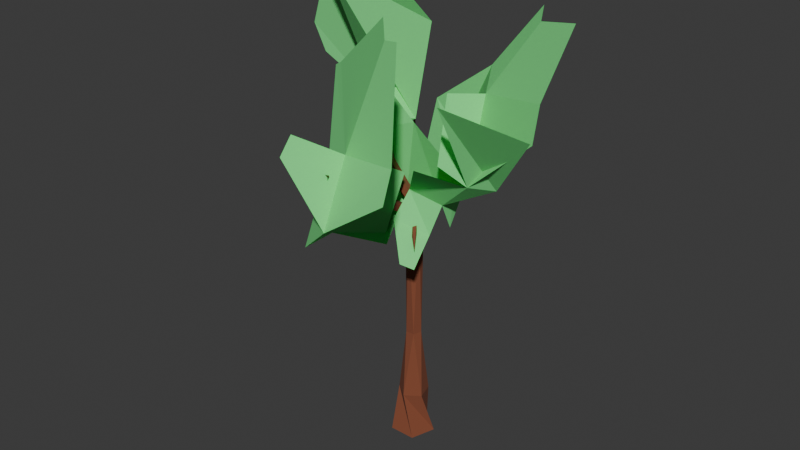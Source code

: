 # Source: tree1.blend  (saved by Blender 4.5.88; exported with 4.5.12 LTS)
import bpy
from mathutils import Matrix  # noqa: F401  (used for matrix-valued properties, if any)

bpy.ops.wm.read_factory_settings(use_empty=True)
scene = bpy.context.scene
scene.name = 'Scene'

# ---- collections
col_collection = bpy.data.collections.new('Collection'); scene.collection.children.link(col_collection)

# ---- materials (node trees are filled in below, after node groups)
mat_material_002 = bpy.data.materials.new('Material.002')
mat_material_003 = bpy.data.materials.new('Material.003')
mat_material_001 = bpy.data.materials.new('Material.001')

# ---- material node trees
mat_material_002.use_nodes = True; mat_material_002.node_tree.nodes.clear()
_N = mat_material_002.node_tree.nodes; _L = mat_material_002.node_tree.links
n0 = _N.new('ShaderNodeBsdfPrincipled'); n0.name = 'Principled BSDF'; n0.location = (-200, 100)
n0.inputs[0].default_value = (0.2259, 0.06549, 0.0299, 1.0)
n0.inputs[2].default_value = 1.0
n1 = _N.new('ShaderNodeOutputMaterial'); n1.name = 'Material Output'; n1.location = (200, 100)
_L.new(n0.outputs[0], n1.inputs[0])
n1.is_active_output = True
mat_material_003.use_nodes = True; mat_material_003.node_tree.nodes.clear()
_N = mat_material_003.node_tree.nodes; _L = mat_material_003.node_tree.links
n0 = _N.new('ShaderNodeBsdfPrincipled'); n0.name = 'Principled BSDF'; n0.location = (-200, 100)
n0.inputs[0].default_value = (0.8, 0.4356, 0.2005, 1.0)
n0.inputs[2].default_value = 1.0
n1 = _N.new('ShaderNodeOutputMaterial'); n1.name = 'Material Output'; n1.location = (200, 100)
_L.new(n0.outputs[0], n1.inputs[0])
n1.is_active_output = True
mat_material_001.use_nodes = True; mat_material_001.node_tree.nodes.clear()
_N = mat_material_001.node_tree.nodes; _L = mat_material_001.node_tree.links
n0 = _N.new('ShaderNodeBsdfPrincipled'); n0.name = 'Principled BSDF'; n0.location = (-200, 100)
n0.inputs[0].default_value = (0.1738, 0.8001, 0.2373, 1.0)
n0.inputs[2].default_value = 1.0
n1 = _N.new('ShaderNodeOutputMaterial'); n1.name = 'Material Output'; n1.location = (200, 100)
_L.new(n0.outputs[0], n1.inputs[0])
n1.is_active_output = True

# ---- world
world_world = bpy.data.worlds.new('World'); scene.world = world_world
world_world.use_nodes = True; world_world.node_tree.nodes.clear()
_N = world_world.node_tree.nodes; _L = world_world.node_tree.links
n0 = _N.new('ShaderNodeOutputWorld'); n0.name = 'World Output'; n0.location = (200, 100)
n1 = _N.new('ShaderNodeBackground'); n1.name = 'Background'; n1.location = (-200, 100)
n1.inputs[0].default_value = (0.05088, 0.05088, 0.05088, 1.0)
_L.new(n1.outputs[0], n0.inputs[0])
n0.is_active_output = True
world_world.color = (0.05088, 0.05088, 0.05088)
world_world.sun_shadow_jitter_overblur = 0.0

# ---- meshes
me_cylinder = bpy.data.meshes.new('Cylinder')
me_cylinder.from_pydata([(0.4211, 0.5464, 1.0), (0.6498, -0.2317, 1.0), (-0.01957, -0.6896, 1.0), (-0.6619, -0.1945, 1.0), (-0.3895, 0.5694, 1.0), (0.3267, 0.1032, 4.098), (0.1991, -0.2788, 4.098), (-0.2037, -0.2755, 4.098), (-0.325, 0.1085, 4.098), (0.002815, 0.3426, 4.098), (0.3431, -0.1177, 9.848), (-0.02972, -0.3776, 9.857), (-0.3868, -0.13, 9.826), (-0.2061, 0.3959, 9.892), (0.2481, 0.3009, 9.841), (0.2854, -0.1191, 10.25), (0.03326, -0.2723, 10.19), (-0.2837, -0.08408, 10.16), (-0.181, 0.2128, 10.27), (0.1775, 0.191, 10.28), (-1.099, -3.391, 11.74), (-1.431, -3.171, 11.8), (-0.9633, -3.285, 12.1), (-1.295, -3.066, 12.16), (1.181, -6.478, 14.18), (2.638, -0.1545, 11.98), (2.566, 0.2418, 11.98), (2.511, -0.1754, 12.36), (2.44, 0.221, 12.36), (4.68, -1.969, 14.82), (-2.273, 2.522, 8.502), (-2.098, 2.932, 8.677), (-2.255, 2.474, 8.897), (-2.132, 2.786, 9.046), (-3.632, 4.414, 12.55), (1.454, -1.811, 9.282), (0.9398, 3.31, 12.69), (1.354, 3.15, 12.55), (0.9169, 2.971, 12.9), (1.251, 2.87, 12.82), (2.861, 3.416, 16.44), (-0.5573, -0.8446, 12.31), (-0.8039, -0.9958, 12.22), (-1.122, -0.8098, 12.19), (-1.029, -0.5208, 12.33), (-0.6712, -0.5386, 12.35), (-1.27, -0.5263, 15.21)], [], [(2, 1, 6, 7), (5, 9, 14, 10), (0, 4, 9, 5), (1, 0, 5, 6), (3, 2, 7, 8), (4, 3, 8, 9), (15, 10, 25, 27), (8, 7, 12, 13), (6, 5, 10, 11), (9, 8, 13, 14), (7, 6, 11, 12), (17, 16, 42, 43), (13, 12, 30, 31), (10, 15, 35), (13, 18, 38, 36), (16, 17, 23, 22), (23, 21, 24), (12, 11, 20, 21), (11, 16, 22, 20), (17, 12, 21, 23), (21, 20, 24), (20, 22, 24), (22, 23, 24), (26, 28, 29), (19, 15, 27, 28), (10, 14, 26, 25), (14, 19, 28, 26), (25, 26, 29), (27, 25, 29), (28, 27, 29), (30, 32, 34), (18, 13, 31, 33), (17, 18, 33, 32), (12, 17, 32, 30), (31, 30, 34), (33, 31, 34), (32, 33, 34), (15, 16, 35), (16, 11, 35), (11, 10, 35), (38, 39, 40), (14, 13, 36, 37), (19, 14, 37, 39), (18, 19, 39, 38), (39, 37, 40), (37, 36, 40), (36, 38, 40), (45, 44, 46), (15, 19, 45, 41), (18, 17, 43, 44), (16, 15, 41, 42), (19, 18, 44, 45), (43, 42, 46), (41, 45, 46), (44, 43, 46), (42, 41, 46), (1, 2, 3, 4, 0)])
me_cylinder.polygons.foreach_set('material_index', [0, 0, 0, 0, 0, 0, 0, 0, 0, 0, 0, 0, 0, 0, 0, 0, 0, 0, 0, 0, 0, 0, 0, 0, 0, 0, 0, 0, 0, 0, 0, 0, 0, 0, 0, 0, 0, 0, 0, 0, 0, 0, 0, 0, 0, 0, 0, 0, 0, 0, 0, 0, 0, 0, 0, 0, 1])
_uv = me_cylinder.uv_layers.new(name='UVMap')
_uv.uv.foreach_set('vector', [0.6, 1.0, 0.8, 1.0, 0.8, 1.0, 0.6, 1.0, 2.98e-08, 1.0, 0.2, 1.0, 0.2, 1.0, 2.98e-08, 1.0, 2.98e-08, 1.0, 0.2, 1.0, 0.2, 1.0, 2.98e-08, 1.0, 0.8, 1.0, 1.0, 1.0, 1.0, 1.0, 0.8, 1.0, 0.4, 1.0, 0.6, 1.0, 0.6, 1.0, 0.4, 1.0, 0.2, 1.0, 0.4, 1.0, 0.4, 1.0, 0.2, 1.0, 1.0, 1.0, 1.0, 1.0, 1.0, 1.0, 1.0, 1.0, 0.4, 1.0, 0.6, 1.0, 0.6, 1.0, 0.4, 1.0, 0.8, 1.0, 1.0, 1.0, 1.0, 1.0, 0.8, 1.0, 0.2, 1.0, 0.4, 1.0, 0.4, 1.0, 0.2, 1.0, 0.6, 1.0, 0.8, 1.0, 0.8, 1.0, 0.6, 1.0, 0.3911, 0.05584, 0.4783, 0.3242, 0.4783, 0.3242, 0.3911, 0.05584, 0.4, 1.0, 0.6, 1.0, 0.6, 1.0, 0.4, 1.0, 1.0, 1.0, 1.0, 1.0, 1.0, 1.0, 0.4, 1.0, 0.4, 1.0, 0.4, 1.0, 0.4, 1.0, 0.4783, 0.3242, 0.3911, 0.05584, 0.3911, 0.05584, 0.4783, 0.3242, 0.6, 1.0, 0.6, 1.0, 0.6, 1.0, 0.6, 1.0, 0.8, 1.0, 0.8, 1.0, 0.6, 1.0, 0.8, 1.0, 0.8, 1.0, 0.8, 1.0, 0.8, 1.0, 0.6, 1.0, 0.6, 1.0, 0.6, 1.0, 0.6, 1.0, 0.6, 1.0, 0.8, 1.0, 0.6, 1.0, 0.8, 1.0, 0.8, 1.0, 0.8, 1.0, 0.4783, 0.3242, 0.3911, 0.05584, 0.4783, 0.3242, 0.2, 1.0, 0.2, 1.0, 0.2, 1.0, 0.02175, 0.3242, 0.25, 0.49, 0.25, 0.49, 0.02175, 0.3242, 2.98e-08, 1.0, 0.2, 1.0, 0.2, 1.0, 2.98e-08, 1.0, 0.2, 1.0, 0.2, 1.0, 0.2, 1.0, 0.2, 1.0, 2.98e-08, 1.0, 0.2, 1.0, 2.98e-08, 1.0, 1.0, 1.0, 1.0, 1.0, 1.0, 1.0, 0.02175, 0.3242, 0.25, 0.49, 0.02175, 0.3242, 0.6, 1.0, 0.6, 1.0, 0.6, 1.0, 0.4, 1.0, 0.4, 1.0, 0.4, 1.0, 0.4, 1.0, 0.3911, 0.05584, 0.1089, 0.05584, 0.1089, 0.05584, 0.3911, 0.05584, 0.6, 1.0, 0.6, 1.0, 0.6, 1.0, 0.6, 1.0, 0.4, 1.0, 0.6, 1.0, 0.4, 1.0, 0.4, 1.0, 0.4, 1.0, 0.4, 1.0, 0.3911, 0.05584, 0.1089, 0.05584, 0.3911, 0.05584, 0.25, 0.49, 0.4783, 0.3242, 0.25, 0.49, 0.8, 1.0, 0.8, 1.0, 0.8, 1.0, 0.8, 1.0, 1.0, 1.0, 0.8, 1.0, 0.1089, 0.05584, 0.02175, 0.3242, 0.1089, 0.05584, 0.2, 1.0, 0.4, 1.0, 0.4, 1.0, 0.2, 1.0, 0.2, 1.0, 0.2, 1.0, 0.2, 1.0, 0.2, 1.0, 0.1089, 0.05584, 0.02175, 0.3242, 0.02175, 0.3242, 0.1089, 0.05584, 0.2, 1.0, 0.2, 1.0, 0.2, 1.0, 0.2, 1.0, 0.4, 1.0, 0.2, 1.0, 0.4, 1.0, 0.4, 1.0, 0.4, 1.0, 0.02175, 0.3242, 0.1089, 0.05584, 0.02175, 0.3242, 0.25, 0.49, 0.02175, 0.3242, 0.02175, 0.3242, 0.25, 0.49, 0.1089, 0.05584, 0.3911, 0.05584, 0.3911, 0.05584, 0.1089, 0.05584, 0.4783, 0.3242, 0.25, 0.49, 0.25, 0.49, 0.4783, 0.3242, 0.02175, 0.3242, 0.1089, 0.05584, 0.1089, 0.05584, 0.02175, 0.3242, 0.3911, 0.05584, 0.4783, 0.3242, 0.3911, 0.05584, 0.25, 0.49, 0.02175, 0.3242, 0.25, 0.49, 0.1089, 0.05584, 0.3911, 0.05584, 0.1089, 0.05584, 0.4783, 0.3242, 0.25, 0.49, 0.4783, 0.3242, 0.8, 1.0, 0.6, 1.0, 0.4, 1.0, 0.2, 1.0, 2.98e-08, 1.0])
me_cylinder.materials.append(mat_material_002)
me_cylinder.materials.append(mat_material_003)
me_cylinder.update()
me_plane = bpy.data.meshes.new('Plane')
me_plane.from_pydata([(1.383, 0.6964, 2.109), (3.343, 0.3767, 1.009), (-0.005778, 1.647, 0.9396), (0.4314, 0.2026, -0.4927), (-0.538, 1.689, 2.912), (0.1479, 1.443, 3.187), (2.15, 0.01731, 2.764), (3.98, -0.3052, 2.599), (2.596, 0.1526, 5.024), (3.938, 0.01493, 3.872), (5.496, -0.09742, 7.165), (6.175, -1.418, 6.497), (6.351, 1.481, 5.302), (6.952, -0.08609, 4.725), (4.258, 0.5422, 2.784), (4.827, -1.126, 2.573), (6.986, -3.554, 3.507), (5.204, -2.773, 1.906), (7.809, -2.794, 3.334), (5.001, -1.326, 2.122), (5.433, -4.888, 4.234), (3.691, -2.995, 2.263), (3.874, -2.966, 5.212), (3.161, -2.457, 2.063), (1.755, -3.588, 4.51), (1.179, -2.86, 3.263), (3.317, -2.16, 4.972), (0.311, -0.8838, 4.71), (2.732, -4.944, 4.064), (1.244, -5.023, 0.2695), (2.697, -6.631, 4.362), (3.249, -8.606, 1.742), (4.11, -7.204, 5.292), (5.06, -9.442, 3.278), (2.993, -8.826, 6.316), (3.129, -9.547, 5.706), (4.869, -3.143, 0.5859), (3.493, -3.746, 1.158), (5.187, -4.512, -0.2964), (4.649, -4.762, -0.1181), (4.045, -3.716, 3.364), (3.022, -3.702, 0.295), (2.668, -1.497, 1.859), (3.329, -4.009, 0.0173), (3.771, -1.776, 1.481), (3.546, -2.394, 0.5108), (5.375, -2.443, 0.8496), (4.056, 0.7517, 1.988), (2.65, -0.1549, 0.523), (4.291, -0.634, 0.998), (2.305, -0.5573, 0.7401), (0.796, -0.9783, -0.4199), (1.859, -1.181, 1.842), (0.6323, -2.26, 0.7787), (3.645, -1.519, 1.27), (2.939, -2.775, -0.0434), (3.145, 1.311, 3.986), (6.274, 1.48, 5.784), (5.32, -2.746, 6.685), (6.157, -4.356, 4.436), (1.942, -4.056, 5.37), (2.404, -1.868, 6.239), (4.878, -6.398, 5.013), (3.549, -5.763, 3.824), (7.049, -5.607, 7.387), (10.31, -4.533, 6.517), (7.046, -8.065, 5.846), (7.551, -9.123, 4.974), (2.287, -3.535, 7.271), (1.555, -3.748, 7.001), (9.794, -3.24, 7.474), (10.12, -4.1, 6.271), (7.228, 0.7056, 9.716), (7.628, -0.07209, 9.322), (9.76, -1.146, 9.898), (1.357, -4.641, 7.468), (1.413, -4.101, 7.333), (1.844, -4.864, 7.748), (5.737, -6.861, 9.866), (6.445, -7.07, 9.995), (5.196, -6.298, 10.46), (2.251, 3.094, 2.879), (2.872, 2.375, 3.448), (3.997, 2.264, 2.972), (3.21, 1.896, 3.745), (-0.7616, -2.762, 10.54), (-2.265, -0.9698, 10.77), (3.937, -1.988, 9.061), (2.346, -2.89, 11.14), (-3.525, -0.7372, 7.306), (-2.836, -0.8003, 6.14)], [], [(0, 1, 3, 2), (0, 2, 4, 5), (1, 0, 6, 7), (7, 6, 8, 9), (9, 8, 10, 11), (11, 10, 12, 13), (13, 12, 14, 15), (9, 11, 16, 17), (17, 16, 18, 19), (16, 17, 21, 20), (17, 16, 22, 23), (23, 22, 24, 25), (25, 24, 26, 27), (24, 25, 29, 28), (28, 29, 31, 30), (30, 31, 33, 32), (32, 33, 35, 34), (21, 17, 36, 37), (37, 36, 38, 39), (29, 28, 40, 41), (29, 25, 42, 43), (36, 17, 44, 45), (9, 17, 46, 47), (6, 7, 49, 48), (3, 1, 50, 51), (51, 50, 52, 53), (53, 52, 54, 55), (10, 8, 56, 57), (16, 11, 58, 59), (26, 24, 60, 61), (30, 32, 62, 63), (18, 16, 64, 65), (33, 32, 66, 67), (24, 22, 68, 69), (11, 16, 71, 70), (11, 70, 74, 73), (10, 11, 73, 72), (32, 30, 75, 77), (28, 30, 75, 76), (32, 77, 80, 78), (66, 32, 78, 79), (6, 0, 82, 84), (0, 1, 83, 82), (2, 0, 82, 81), (27, 26, 85, 86), (85, 26, 87, 88), (27, 86, 89, 90)])
_uv = me_plane.uv_layers.new(name='UVMap')
_uv.uv.foreach_set('vector', [0.0, 0.0, 1.0, 0.0, 1.0, 1.0, 0.0, 1.0, 0.0, 0.0, 0.0, 1.0, 0.0, 1.0, 0.0, 0.0, 1.0, 0.0, 0.0, 0.0, 0.0, 0.0, 1.0, 0.0, 1.0, 0.0, 0.0, 0.0, 0.0, 0.0, 1.0, 0.0, 1.0, 0.0, 0.0, 0.0, 0.0, 0.0, 1.0, 0.0, 1.0, 0.0, 0.0, 0.0, 0.0, 0.0, 1.0, 0.0, 1.0, 0.0, 0.0, 0.0, 0.0, 0.0, 1.0, 0.0, 1.0, 0.0, 1.0, 0.0, 1.0, 0.0, 1.0, 0.0, 1.0, 0.0, 1.0, 0.0, 1.0, 0.0, 1.0, 0.0, 1.0, 0.0, 1.0, 0.0, 1.0, 0.0, 1.0, 0.0, 1.0, 0.0, 1.0, 0.0, 1.0, 0.0, 1.0, 0.0, 1.0, 0.0, 1.0, 0.0, 1.0, 0.0, 1.0, 0.0, 1.0, 0.0, 1.0, 0.0, 1.0, 0.0, 1.0, 0.0, 1.0, 0.0, 1.0, 0.0, 1.0, 0.0, 1.0, 0.0, 1.0, 0.0, 1.0, 0.0, 1.0, 0.0, 1.0, 0.0, 1.0, 0.0, 1.0, 0.0, 1.0, 0.0, 1.0, 0.0, 1.0, 0.0, 1.0, 0.0, 1.0, 0.0, 1.0, 0.0, 1.0, 0.0, 1.0, 0.0, 1.0, 0.0, 1.0, 0.0, 1.0, 0.0, 1.0, 0.0, 1.0, 0.0, 1.0, 0.0, 1.0, 0.0, 1.0, 0.0, 1.0, 0.0, 1.0, 0.0, 1.0, 0.0, 1.0, 0.0, 1.0, 0.0, 1.0, 0.0, 1.0, 0.0, 1.0, 0.0, 1.0, 0.0, 1.0, 0.0, 1.0, 0.0, 1.0, 0.0, 1.0, 0.0, 1.0, 0.0, 0.0, 0.0, 1.0, 0.0, 1.0, 0.0, 0.0, 0.0, 1.0, 1.0, 1.0, 0.0, 1.0, 0.0, 1.0, 1.0, 1.0, 1.0, 1.0, 0.0, 1.0, 0.0, 1.0, 1.0, 1.0, 1.0, 1.0, 0.0, 1.0, 0.0, 1.0, 1.0, 0.0, 0.0, 0.0, 0.0, 0.0, 0.0, 0.0, 0.0, 1.0, 0.0, 1.0, 0.0, 1.0, 0.0, 1.0, 0.0, 1.0, 0.0, 1.0, 0.0, 1.0, 0.0, 1.0, 0.0, 1.0, 0.0, 1.0, 0.0, 1.0, 0.0, 1.0, 0.0, 1.0, 0.0, 1.0, 0.0, 1.0, 0.0, 1.0, 0.0, 1.0, 0.0, 1.0, 0.0, 1.0, 0.0, 1.0, 0.0, 1.0, 0.0, 1.0, 0.0, 1.0, 0.0, 1.0, 0.0, 1.0, 0.0, 1.0, 0.0, 1.0, 0.0, 1.0, 0.0, 1.0, 0.0, 1.0, 0.0, 1.0, 0.0, 1.0, 0.0, 0.0, 0.0, 1.0, 0.0, 1.0, 0.0, 0.0, 0.0, 1.0, 0.0, 1.0, 0.0, 1.0, 0.0, 1.0, 0.0, 1.0, 0.0, 1.0, 0.0, 1.0, 0.0, 1.0, 0.0, 1.0, 0.0, 1.0, 0.0, 1.0, 0.0, 1.0, 0.0, 1.0, 0.0, 1.0, 0.0, 1.0, 0.0, 1.0, 0.0, 0.0, 0.0, 0.0, 0.0, 0.0, 0.0, 0.0, 0.0, 0.0, 0.0, 1.0, 0.0, 1.0, 0.0, 0.0, 0.0, 0.0, 1.0, 0.0, 0.0, 0.0, 0.0, 0.0, 1.0, 1.0, 0.0, 1.0, 0.0, 1.0, 0.0, 1.0, 0.0, 1.0, 0.0, 1.0, 0.0, 1.0, 0.0, 1.0, 0.0, 1.0, 0.0, 1.0, 0.0, 1.0, 0.0, 1.0, 0.0])
me_plane.materials.append(mat_material_001)
me_plane.update()
me_cylinder_001 = bpy.data.meshes.new('Cylinder.001')
me_cylinder_001.from_pydata([(0.0, 1.0, -1.0), (0.4211, 0.5464, 1.0), (0.9511, 0.309, -1.0), (0.6498, -0.2317, 1.0), (0.5878, -0.809, -1.0), (-0.01957, -0.6896, 1.0), (-0.5878, -0.809, -1.0), (-0.6619, -0.1945, 1.0), (-0.9511, 0.309, -1.0), (-0.3895, 0.5694, 1.0)], [], [(0, 1, 3, 2), (2, 3, 5, 4), (4, 5, 7, 6), (6, 7, 9, 8), (8, 9, 1, 0), (0, 2, 4, 6, 8), (3, 1, 9, 7, 5)])
me_cylinder_001.polygons.foreach_set('material_index', [0, 0, 0, 0, 0, 0, 1])
_uv = me_cylinder_001.uv_layers.new(name='UVMap')
_uv.uv.foreach_set('vector', [1.0, 0.5, 1.0, 1.0, 0.8, 1.0, 0.8, 0.5, 0.8, 0.5, 0.8, 1.0, 0.6, 1.0, 0.6, 0.5, 0.6, 0.5, 0.6, 1.0, 0.4, 1.0, 0.4, 0.5, 0.4, 0.5, 0.4, 1.0, 0.2, 1.0, 0.2, 0.5, 0.2, 0.5, 0.2, 1.0, 2.98e-08, 1.0, 2.98e-08, 0.5, 0.75, 0.49, 0.9783, 0.3242, 0.8911, 0.05584, 0.6089, 0.05584, 0.5217, 0.3242, 0.8, 1.0, 2.98e-08, 1.0, 0.2, 1.0, 0.4, 1.0, 0.6, 1.0])
me_cylinder_001.materials.append(mat_material_002)
me_cylinder_001.materials.append(mat_material_003)
me_cylinder_001.update()

# ---- objects
ob_trunk = bpy.data.objects.new('Trunk', me_cylinder)
ob_leaves = bpy.data.objects.new('Leaves', me_plane)
ob_stump = bpy.data.objects.new('Stump', me_cylinder_001)

# ---- transforms, parenting, visibility, modifiers, constraints
ob_trunk.location = (0.0, 0.0, 0.0)
ob_leaves.location = (-3.547, 2.461, 8.897)
ob_stump.location = (0.0, 0.0, 0.0)

# ---- collection membership
col_collection.objects.link(ob_trunk)
col_collection.objects.link(ob_leaves)
col_collection.objects.link(ob_stump)

# ---- scene / render settings (as saved in the file)
scene.frame_start = 1; scene.frame_end = 250; scene.frame_set(1)
scene.render.engine = 'BLENDER_EEVEE_NEXT'
bpy.context.view_layer.update()

# ---- added for rendering (the .blend has no active camera and no usable light): camera, sun
cam_auto = bpy.data.cameras.new('AutoCamera')
cam_auto.lens = 50.0
cam_auto.sensor_width = 36.0
cam_auto.clip_end = 1000.0
ob_auto_camera = bpy.data.objects.new('AutoCamera', cam_auto)
scene.collection.objects.link(ob_auto_camera)
ob_auto_camera.location = (25.9083, -32.0439, 30.3708)
ob_auto_camera.rotation_euler = (1.09748, -7.21219e-08, 0.694738)
scene.camera = ob_auto_camera
light_auto_sun = bpy.data.lights.new('AutoSun', 'SUN')
light_auto_sun.energy = 3.0
light_auto_sun.angle = 0.0523599
ob_auto_sun = bpy.data.objects.new('AutoSun', light_auto_sun)
scene.collection.objects.link(ob_auto_sun)
ob_auto_sun.rotation_euler = (0.872665, 0.174533, 0.523599)
bpy.context.view_layer.update()
